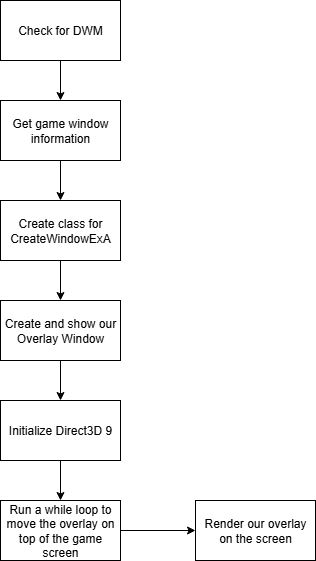

The diagram above was exported from draw.io. Its source (the exported page's mxGraphModel, read from the mxfile embedded in the PNG):
<mxGraphModel dx="2066" dy="1103" grid="1" gridSize="10" guides="1" tooltips="1" connect="1" arrows="1" fold="1" page="1" pageScale="1" pageWidth="850" pageHeight="1100" math="0" shadow="0">
  <root>
    <mxCell id="0" />
    <mxCell id="1" parent="0" />
    <mxCell id="ICTGp2vwS16hq-ZzlGgy-3" value="" style="edgeStyle=orthogonalEdgeStyle;rounded=0;orthogonalLoop=1;jettySize=auto;html=1;" edge="1" parent="1" source="ICTGp2vwS16hq-ZzlGgy-1" target="ICTGp2vwS16hq-ZzlGgy-2">
      <mxGeometry relative="1" as="geometry" />
    </mxCell>
    <mxCell id="ICTGp2vwS16hq-ZzlGgy-1" value="Check for DWM" style="rounded=0;whiteSpace=wrap;html=1;" vertex="1" parent="1">
      <mxGeometry x="365" y="40" width="120" height="60" as="geometry" />
    </mxCell>
    <mxCell id="ICTGp2vwS16hq-ZzlGgy-5" value="" style="edgeStyle=orthogonalEdgeStyle;rounded=0;orthogonalLoop=1;jettySize=auto;html=1;" edge="1" parent="1" source="ICTGp2vwS16hq-ZzlGgy-2" target="ICTGp2vwS16hq-ZzlGgy-4">
      <mxGeometry relative="1" as="geometry" />
    </mxCell>
    <mxCell id="ICTGp2vwS16hq-ZzlGgy-2" value="Get game window information" style="rounded=0;whiteSpace=wrap;html=1;" vertex="1" parent="1">
      <mxGeometry x="365" y="140" width="120" height="60" as="geometry" />
    </mxCell>
    <mxCell id="ICTGp2vwS16hq-ZzlGgy-7" value="" style="edgeStyle=orthogonalEdgeStyle;rounded=0;orthogonalLoop=1;jettySize=auto;html=1;" edge="1" parent="1" source="ICTGp2vwS16hq-ZzlGgy-4" target="ICTGp2vwS16hq-ZzlGgy-6">
      <mxGeometry relative="1" as="geometry" />
    </mxCell>
    <mxCell id="ICTGp2vwS16hq-ZzlGgy-4" value="Create class for CreateWindowExA" style="rounded=0;whiteSpace=wrap;html=1;" vertex="1" parent="1">
      <mxGeometry x="365" y="240" width="120" height="60" as="geometry" />
    </mxCell>
    <mxCell id="ICTGp2vwS16hq-ZzlGgy-9" value="" style="edgeStyle=orthogonalEdgeStyle;rounded=0;orthogonalLoop=1;jettySize=auto;html=1;" edge="1" parent="1" source="ICTGp2vwS16hq-ZzlGgy-6" target="ICTGp2vwS16hq-ZzlGgy-8">
      <mxGeometry relative="1" as="geometry" />
    </mxCell>
    <mxCell id="ICTGp2vwS16hq-ZzlGgy-6" value="Create and show our Overlay Window" style="rounded=0;whiteSpace=wrap;html=1;" vertex="1" parent="1">
      <mxGeometry x="365" y="340" width="120" height="60" as="geometry" />
    </mxCell>
    <mxCell id="ICTGp2vwS16hq-ZzlGgy-11" value="" style="edgeStyle=orthogonalEdgeStyle;rounded=0;orthogonalLoop=1;jettySize=auto;html=1;" edge="1" parent="1" source="ICTGp2vwS16hq-ZzlGgy-8" target="ICTGp2vwS16hq-ZzlGgy-10">
      <mxGeometry relative="1" as="geometry" />
    </mxCell>
    <mxCell id="ICTGp2vwS16hq-ZzlGgy-8" value="Initialize Direct3D 9" style="rounded=0;whiteSpace=wrap;html=1;" vertex="1" parent="1">
      <mxGeometry x="365" y="440" width="120" height="60" as="geometry" />
    </mxCell>
    <mxCell id="ICTGp2vwS16hq-ZzlGgy-13" value="" style="edgeStyle=orthogonalEdgeStyle;rounded=0;orthogonalLoop=1;jettySize=auto;html=1;" edge="1" parent="1" source="ICTGp2vwS16hq-ZzlGgy-10" target="ICTGp2vwS16hq-ZzlGgy-12">
      <mxGeometry relative="1" as="geometry" />
    </mxCell>
    <mxCell id="ICTGp2vwS16hq-ZzlGgy-10" value="Run a while loop to move the overlay on top of the game screen" style="rounded=0;whiteSpace=wrap;html=1;" vertex="1" parent="1">
      <mxGeometry x="365" y="540" width="120" height="60" as="geometry" />
    </mxCell>
    <mxCell id="ICTGp2vwS16hq-ZzlGgy-12" value="Render our overlay on the screen" style="rounded=0;whiteSpace=wrap;html=1;" vertex="1" parent="1">
      <mxGeometry x="560" y="540" width="120" height="60" as="geometry" />
    </mxCell>
  </root>
</mxGraphModel>